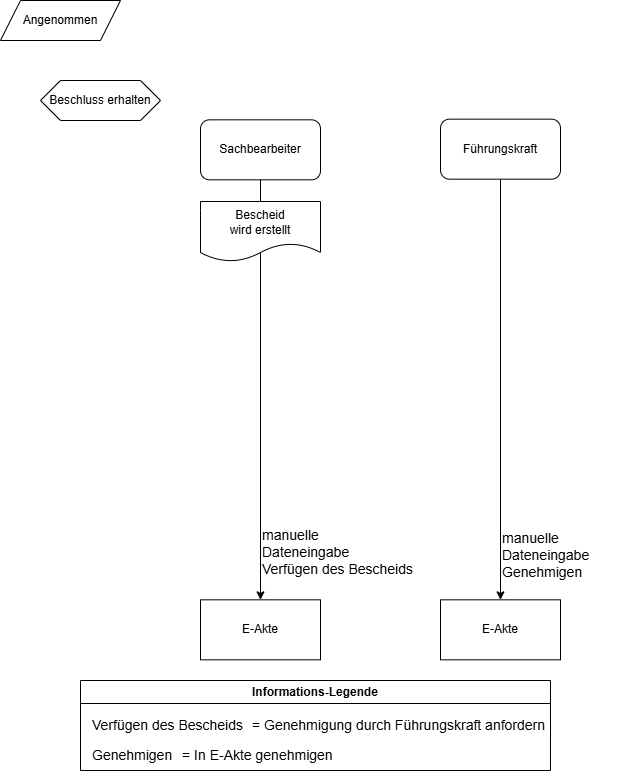

The diagram above was exported from draw.io. Its source (the exported page's mxGraphModel, read from the mxfile embedded in the PNG):
<mxGraphModel dx="1042" dy="626" grid="1" gridSize="10" guides="1" tooltips="1" connect="1" arrows="1" fold="1" page="1" pageScale="1" pageWidth="827" pageHeight="1169" math="0" shadow="0">
  <root>
    <mxCell id="0" />
    <mxCell id="1" parent="0" />
    <mxCell id="grXrkze0mHzXHXrt6GIw-111" value="Beschluss erhalten" style="shape=hexagon;perimeter=hexagonPerimeter2;whiteSpace=wrap;html=1;fixedSize=1;" parent="1" vertex="1">
      <mxGeometry x="40" y="80" width="120" height="40" as="geometry" />
    </mxCell>
    <mxCell id="grXrkze0mHzXHXrt6GIw-112" value="Angenommen" style="shape=parallelogram;perimeter=parallelogramPerimeter;whiteSpace=wrap;html=1;fixedSize=1;" parent="1" vertex="1">
      <mxGeometry width="120" height="40" as="geometry" />
    </mxCell>
    <mxCell id="grXrkze0mHzXHXrt6GIw-113" value="Sachbearbeiter" style="rounded=1;whiteSpace=wrap;html=1;" parent="1" vertex="1">
      <mxGeometry x="200" y="119.33" width="120" height="60" as="geometry" />
    </mxCell>
    <mxCell id="grXrkze0mHzXHXrt6GIw-114" value="Informations-Legende" style="swimlane;whiteSpace=wrap;html=1;" parent="1" vertex="1">
      <mxGeometry x="80" y="680" width="470" height="90" as="geometry" />
    </mxCell>
    <mxCell id="grXrkze0mHzXHXrt6GIw-115" value="&lt;font style=&quot;font-size: 14px;&quot;&gt;=&lt;/font&gt;&lt;span style=&quot;font-size: 14px;&quot;&gt;&amp;nbsp;Genehmigung durch Führungskraft anfordern&lt;/span&gt;" style="text;html=1;align=left;verticalAlign=middle;resizable=0;points=[];autosize=1;strokeColor=none;fillColor=none;" parent="grXrkze0mHzXHXrt6GIw-114" vertex="1">
      <mxGeometry x="170" y="30" width="320" height="30" as="geometry" />
    </mxCell>
    <mxCell id="grXrkze0mHzXHXrt6GIw-116" value="&lt;div&gt;&lt;span style=&quot;font-size: 14px;&quot;&gt;Verfügen des Bescheids&lt;/span&gt;&lt;/div&gt;" style="text;whiteSpace=wrap;html=1;" parent="grXrkze0mHzXHXrt6GIw-114" vertex="1">
      <mxGeometry x="10" y="30" width="160" height="30" as="geometry" />
    </mxCell>
    <mxCell id="grXrkze0mHzXHXrt6GIw-117" value="&lt;font style=&quot;font-size: 14px;&quot;&gt;=&lt;/font&gt;&lt;span style=&quot;font-size: 14px;&quot;&gt;&amp;nbsp;In E-Akte genehmigen&lt;/span&gt;" style="text;html=1;align=left;verticalAlign=middle;resizable=0;points=[];autosize=1;strokeColor=none;fillColor=none;" parent="grXrkze0mHzXHXrt6GIw-114" vertex="1">
      <mxGeometry x="100" y="60" width="170" height="30" as="geometry" />
    </mxCell>
    <mxCell id="grXrkze0mHzXHXrt6GIw-118" value="&lt;div&gt;&lt;span style=&quot;font-size: 14px;&quot;&gt;Genehmigen&lt;/span&gt;&lt;/div&gt;" style="text;whiteSpace=wrap;html=1;" parent="grXrkze0mHzXHXrt6GIw-114" vertex="1">
      <mxGeometry x="10" y="60" width="90" height="30" as="geometry" />
    </mxCell>
    <mxCell id="grXrkze0mHzXHXrt6GIw-119" value="E-Akte" style="rounded=0;whiteSpace=wrap;html=1;" parent="1" vertex="1">
      <mxGeometry x="200" y="599.33" width="120" height="60" as="geometry" />
    </mxCell>
    <mxCell id="grXrkze0mHzXHXrt6GIw-120" value="" style="endArrow=classic;html=1;rounded=0;exitX=0.5;exitY=1;exitDx=0;exitDy=0;" parent="1" edge="1">
      <mxGeometry width="50" height="50" relative="1" as="geometry">
        <mxPoint x="260" y="179" as="sourcePoint" />
        <mxPoint x="260" y="599.33" as="targetPoint" />
      </mxGeometry>
    </mxCell>
    <mxCell id="grXrkze0mHzXHXrt6GIw-121" value="&lt;div&gt;&lt;font style=&quot;font-size: 14px;&quot;&gt;manuelle&lt;br&gt;&lt;/font&gt;&lt;/div&gt;&lt;div&gt;&lt;font style=&quot;font-size: 14px;&quot;&gt;Dateneingabe&lt;/font&gt;&lt;/div&gt;&lt;div&gt;&lt;font style=&quot;font-size: 14px;&quot;&gt;Verfügen des Bescheids&lt;/font&gt;&lt;/div&gt;" style="text;whiteSpace=wrap;html=1;" parent="1" vertex="1">
      <mxGeometry x="260" y="520" width="170" height="50" as="geometry" />
    </mxCell>
    <mxCell id="grXrkze0mHzXHXrt6GIw-122" value="Führungskraft" style="rounded=1;whiteSpace=wrap;html=1;" parent="1" vertex="1">
      <mxGeometry x="440" y="118.66" width="120" height="60" as="geometry" />
    </mxCell>
    <mxCell id="grXrkze0mHzXHXrt6GIw-123" value="E-Akte" style="rounded=0;whiteSpace=wrap;html=1;" parent="1" vertex="1">
      <mxGeometry x="440" y="599.33" width="120" height="60" as="geometry" />
    </mxCell>
    <mxCell id="grXrkze0mHzXHXrt6GIw-124" value="" style="endArrow=classic;html=1;rounded=0;exitX=0.5;exitY=1;exitDx=0;exitDy=0;entryX=0.5;entryY=0;entryDx=0;entryDy=0;" parent="1" source="grXrkze0mHzXHXrt6GIw-122" target="grXrkze0mHzXHXrt6GIw-123" edge="1">
      <mxGeometry width="50" height="50" relative="1" as="geometry">
        <mxPoint x="430" y="449.33" as="sourcePoint" />
        <mxPoint x="480" y="399.33" as="targetPoint" />
      </mxGeometry>
    </mxCell>
    <mxCell id="grXrkze0mHzXHXrt6GIw-125" value="&lt;div&gt;&lt;font style=&quot;font-size: 14px;&quot;&gt;manuelle&lt;br&gt;&lt;/font&gt;&lt;/div&gt;&lt;div&gt;&lt;font style=&quot;font-size: 14px;&quot;&gt;Dateneingabe&lt;/font&gt;&lt;/div&gt;&lt;div&gt;&lt;font style=&quot;font-size: 14px;&quot;&gt;Genehmigen&lt;/font&gt;&lt;/div&gt;" style="text;whiteSpace=wrap;html=1;" parent="1" vertex="1">
      <mxGeometry x="500" y="522.6600000000001" width="120" height="50" as="geometry" />
    </mxCell>
    <mxCell id="grXrkze0mHzXHXrt6GIw-126" value="Bescheid&lt;div&gt;wird erstellt&lt;/div&gt;" style="shape=document;whiteSpace=wrap;html=1;boundedLbl=1;" parent="1" vertex="1">
      <mxGeometry x="200" y="201" width="120" height="60" as="geometry" />
    </mxCell>
  </root>
</mxGraphModel>